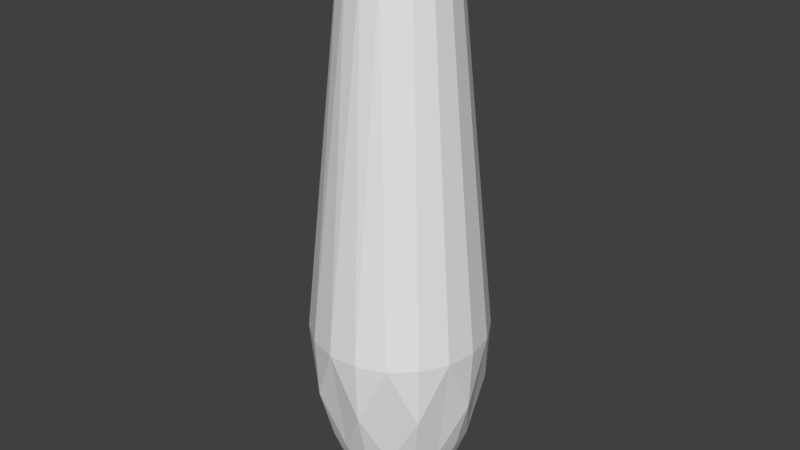 # Source: bowling_pin_COLLIDER.blend  (saved by Blender 2.78.0; exported with 4.5.12 LTS)
import bpy
from mathutils import Matrix  # noqa: F401  (used for matrix-valued properties, if any)

bpy.ops.wm.read_factory_settings(use_empty=True)
scene = bpy.context.scene
scene.name = 'Scene'

# ---- collections
col_collection_1 = bpy.data.collections.new('Collection 1'); scene.collection.children.link(col_collection_1)

# ---- world
world_world = bpy.data.worlds.new('World'); scene.world = world_world
world_world.color = (0.05088, 0.05088, 0.05088)
world_world.use_sun_shadow = False
world_world.sun_shadow_jitter_overblur = 0.0
world_world.cycles.sampling_method = 'MANUAL'

# ---- meshes
me_mesh = bpy.data.meshes.new('Mesh')
me_mesh.from_pydata([(0.2107, 2.181, 0.0001259), (0.341, 1.966, 0.0001259), (0.5737, -0.3652, 0.000126), (0.553, -0.7651, 0.000126), (0.4607, -1.109, 0.000126), (0.3195, -1.437, 0.000126), (0.1196, 2.212, -0.01004), (0.387, -1.304, -0.0328), (0.3488, -1.378, -0.05967), (0.2799, -1.483, -0.04786), (0.2037, -1.544, -0.03478), (9.771e-05, -1.578, 0.000126), (0.1987, 2.181, -0.07005), (0.2599, 2.13, -0.09167), (0.3215, 1.966, -0.1134), (0.5409, -0.3652, -0.1909), (0.4344, -1.109, -0.1533), (0.3662, -1.304, -0.1292), (0.3012, -1.437, -0.1063), (0.1079, -1.584, -0.03797), (0.3699, -1.215, -0.2064), (0.309, -1.378, -0.1724), (0.2154, -1.519, -0.1202), (0.3218, -1.304, -0.2173), (0.164, 2.181, -0.1322), (0.2474, 2.058, -0.1996), (0.2653, 1.966, -0.214), (0.4463, -0.3652, -0.3602), (0.4303, -0.7651, -0.3472), (0.3585, -1.109, -0.2893), (0.3296, -1.215, -0.266), (0.2486, -1.437, -0.2005), (0.07931, 2.212, -0.08987), (0.2799, -1.215, -0.3178), (0.2566, -1.304, -0.2913), (0.2339, -1.378, -0.2655), (0.1877, -1.483, -0.213), (0.1366, -1.544, -0.1549), (0.1105, 2.181, -0.1792), (0.1446, 2.13, -0.2345), (0.1788, 1.966, -0.2902), (0.3008, -0.3652, -0.4883), (0.2416, -1.109, -0.3921), (0.1675, -1.437, -0.2718), (0.06005, -1.584, -0.09724), (0.1749, -1.304, -0.3466), (0.132, -1.378, -0.3282), (0.106, -1.483, -0.2633), (0.04448, 2.181, -0.2058), (0.06707, 2.058, -0.3106), (0.07192, 1.966, -0.3331), (0.1209, -0.3652, -0.5606), (0.1166, -0.7651, -0.5403), (0.09715, -1.109, -0.4502), (0.0819, -1.304, -0.3794), (0.06738, -1.437, -0.3121), (0.04361, -1.544, -0.2018), (0.01807, -1.215, -0.4231), (0.01511, -1.378, -0.3534), (0.01215, -1.483, -0.2836), (-0.00499, 2.212, -0.1197), (-0.01638, -1.304, -0.3878), (-0.02666, 2.181, -0.2088), (-0.0349, 2.13, -0.2732), (-0.0432, 1.966, -0.338), (-0.07275, -0.3652, -0.5688), (-0.05841, -1.109, -0.4568), (-0.0537, -1.215, -0.42), (-0.04047, -1.437, -0.3166), (-0.01443, -1.584, -0.1133), (-0.1239, -1.215, -0.4049), (-0.1136, -1.304, -0.3711), (-0.1035, -1.378, -0.3382), (-0.08305, -1.483, -0.2714), (-0.06038, -1.544, -0.1974), (-0.09474, 2.181, -0.188), (-0.143, 2.058, -0.2837), (-0.1534, 1.966, -0.3043), (-0.2581, -0.3652, -0.512), (-0.2488, -0.7651, -0.4936), (-0.2073, -1.109, -0.4112), (-0.1437, -1.437, -0.285), (-0.2035, -1.304, -0.3305), (-0.2103, -1.378, -0.2844), (-0.1687, -1.483, -0.2282), (-0.08646, 2.212, -0.08283), (-0.246, 1.966, -0.2358), (-0.414, -0.3652, -0.3967), (-0.3991, -0.7651, -0.3824), (-0.3325, -1.109, -0.3186), (-0.2802, -1.304, -0.2685), (-0.2305, -1.437, -0.2209), (-0.149, -1.544, -0.1428), (-0.08246, -1.584, -0.07899), (-0.4751, -0.3652, -0.3211), (-0.4768, -0.5588, -0.3222), (-0.2931, -1.378, -0.198), (-0.2351, -1.483, -0.1589), (-0.3389, -1.304, -0.1892), (-0.1918, 2.181, -0.08664), (-0.2896, 2.058, -0.1308), (-0.3106, 1.966, -0.1403), (-0.5225, -0.3652, -0.2361), (-0.5037, -0.7651, -0.2276), (-0.4197, -1.109, -0.1896), (-0.2909, -1.437, -0.1314), (-0.555, -0.3652, -0.1444), (-0.557, -0.5588, -0.1449), (-0.4098, -1.215, -0.1066), (-0.3756, -1.304, -0.09771), (-0.3423, -1.378, -0.08903), (-0.2747, -1.483, -0.07142), (-0.1998, -1.544, -0.05192), (-0.2098, 2.181, -0.01774), (-0.2745, 2.13, -0.02324), (-0.3396, 1.966, -0.02879), (-0.5714, -0.3652, -0.04852), (-0.5508, -0.7651, -0.04676), (-0.4589, -1.109, -0.03894), (-0.4219, -1.215, -0.03579), (-0.3181, -1.437, -0.02696), (-0.1138, -1.584, -0.009571), (-0.1198, 2.212, 0.0001254), (-0.3882, -1.304, 0.0001266), (-0.5714, -0.3652, 0.04877), (-0.5735, -0.5588, 0.04894), (-0.5508, -0.7651, 0.04701), (-0.4985, -0.9834, 0.04257), (-0.4589, -1.109, 0.03919), (-0.3525, -1.378, 0.03013), (-0.2457, -1.519, 0.02104), (-0.2038, 2.181, 0.0532), (-0.3075, 2.058, 0.08022), (-0.3298, 1.966, 0.08603), (-0.557, -0.5588, 0.1452), (-0.4842, -0.9834, 0.1262), (-0.4098, -1.215, 0.1069), (-0.3756, -1.304, 0.09796), (-0.309, -1.437, 0.0806), (-0.5225, -0.3652, 0.2364), (-0.5037, -0.7651, 0.2279), (-0.4197, -1.109, 0.1899), (-0.3859, -1.215, 0.1746), (-0.3223, -1.378, 0.1459), (-0.2586, -1.483, 0.1171), (-0.1881, -1.544, 0.0852), (9.765e-05, 2.222, 0.0001254), (-0.3389, -1.304, 0.1895), (-0.1744, 2.181, 0.1181), (-0.2282, 2.13, 0.1544), (-0.2824, 1.966, 0.191), (-0.3508, -1.215, 0.2373), (-0.2645, -1.437, 0.179), (-0.09464, -1.584, 0.06416), (-0.08646, 2.212, 0.08308), (-0.414, -0.3652, 0.397), (-0.3325, -1.109, 0.3189), (-0.2802, -1.304, 0.2688), (-0.2554, -1.378, 0.245), (-0.178, -1.519, 0.1708), (-0.1252, 2.181, 0.1695), (-0.1889, 2.058, 0.2557), (-0.2026, 1.966, 0.2742), (-0.1898, -1.437, 0.2569), (-0.2035, -1.304, 0.3307), (-0.08524, -1.574, 0.1387), (-0.2581, -0.3652, 0.5123), (-0.2488, -0.7651, 0.4938), (-0.2073, -1.109, 0.4115), (-0.1592, -1.378, 0.3161), (-0.1109, -1.519, 0.2204), (-0.06158, 2.181, 0.2015), (-0.08059, 2.13, 0.2636), (-0.09973, 1.966, 0.3261), (-0.1239, -1.215, 0.4051), (-0.1136, -1.304, 0.3714), (-0.09342, -1.437, 0.3055), (-0.07275, -0.3652, 0.569), (-0.05841, -1.109, 0.457), (-0.0537, -1.215, 0.4203), (-0.04484, -1.378, 0.3511), (-0.03597, -1.483, 0.2818), (-0.02614, -1.544, 0.205), (-0.004991, 2.212, 0.1199), (-0.01638, -1.304, 0.388), (0.009038, 2.181, 0.2106), (0.01359, 2.058, 0.3177), (0.01457, 1.966, 0.3407), (0.01807, -1.215, 0.4233), (0.01365, -1.437, 0.3192), (0.004951, -1.584, 0.1144), (0.1209, -0.3652, 0.5608), (0.1166, -0.7651, 0.5406), (0.09715, -1.109, 0.4504), (0.0819, -1.304, 0.3797), (0.07464, -1.378, 0.346), (0.05206, -1.519, 0.2412), (0.1272, 1.966, 0.3165), (0.1192, -1.437, 0.2965), (0.1749, -1.304, 0.3468), (0.07337, -1.561, 0.1455), (0.3008, -0.3652, 0.4885), (0.2416, -1.109, 0.3924), (0.1856, -1.378, 0.3014), (0.1294, -1.519, 0.2101), (0.164, 2.181, 0.1325), (0.2474, 2.058, 0.1998), (0.2653, 1.966, 0.2143), (0.4463, -0.3652, 0.3604), (0.4303, -0.7651, 0.3475), (0.3585, -1.109, 0.2895), (0.3022, -1.304, 0.244), (0.2486, -1.437, 0.2008), (0.192, -1.519, 0.1551), (0.3699, -1.215, 0.2067), (0.309, -1.378, 0.1727), (0.3539, -1.304, 0.16), (0.3215, 1.966, 0.1137), (0.5409, -0.3652, 0.1912), (0.4344, -1.109, 0.1536), (0.3995, -1.215, 0.1412), (0.3012, -1.437, 0.1065), (0.1948, -1.544, 0.06894), (0.1079, -1.584, 0.03822), (0.4176, -1.215, 0.07171), (0.3828, -1.304, 0.06574), (0.3488, -1.378, 0.05992), (0.2799, -1.483, 0.04811), (0.318, 2.058, 0.0001259)], [], [(80, 79, 66), (7, 5, 8), (6, 0, 12), (5, 9, 8), (228, 0, 205, 206), (219, 220, 224), (15, 3, 16, 28), (28, 29, 42), (14, 1, 2), (16, 4, 7, 17), (146, 6, 32), (7, 8, 17), (6, 12, 32), (14, 26, 25), (17, 8, 18), (8, 9, 18), (9, 22, 18), (9, 10, 22), (10, 19, 22), (52, 53, 66), (228, 1, 14), (40, 27, 41), (17, 18, 21, 23), (32, 12, 24), (18, 31, 21), (25, 39, 24, 13), (18, 22, 31), (20, 29, 16), (22, 19, 37), (19, 44, 37), (19, 11, 44), (140, 141, 156), (17, 23, 20), (26, 14, 15), (23, 21, 35), (21, 31, 35), (31, 22, 36), (22, 37, 36), (78, 65, 79), (20, 30, 29), (40, 49, 39, 25), (12, 13, 24), (38, 24, 39), (20, 23, 30), (30, 23, 34), (23, 35, 34), (32, 24, 38), (35, 31, 43), (33, 42, 29), (31, 36, 43), (25, 26, 40), (40, 26, 27), (50, 41, 51), (30, 34, 33), (36, 37, 47), (37, 56, 47), (37, 44, 56), (65, 52, 66, 79), (44, 11, 69), (88, 79, 80, 89), (40, 50, 49), (146, 32, 60), (34, 35, 46, 45), (32, 38, 60), (35, 43, 46), (43, 36, 47), (166, 155, 167), (56, 44, 69), (54, 57, 53), (33, 34, 45), (50, 40, 41), (33, 45, 42), (60, 38, 48), (46, 43, 55), (49, 63, 48, 39), (43, 47, 55), (53, 42, 45, 54), (45, 46, 54), (64, 51, 65), (168, 167, 156), (64, 76, 63, 49), (38, 39, 48), (62, 48, 63), (54, 46, 58), (46, 55, 58), (55, 47, 59), (47, 56, 59), (103, 88, 89, 104), (69, 11, 93), (54, 61, 57), (64, 50, 51), (77, 65, 78), (54, 58, 61), (60, 48, 62), (58, 55, 68), (57, 66, 53), (55, 59, 68), (59, 56, 74), (56, 69, 74), (57, 67, 66), (49, 50, 64), (64, 77, 76), (57, 61, 67), (61, 58, 72), (58, 68, 72), (68, 59, 73), (59, 74, 73), (87, 78, 79, 88), (67, 61, 71), (146, 60, 85), (61, 72, 71), (60, 62, 85), (86, 78, 87), (67, 71, 70), (85, 62, 75), (72, 68, 81), (99, 75, 76, 100), (68, 73, 81), (70, 80, 66), (74, 69, 93), (103, 95, 88), (64, 65, 77), (62, 63, 75), (71, 72, 83, 82), (72, 81, 83), (81, 73, 84), (73, 74, 92, 84), (74, 93, 92), (88, 95, 87), (86, 100, 76), (94, 87, 95), (118, 127, 117), (108, 118, 104), (70, 71, 82), (77, 78, 86), (70, 82, 80), (117, 107, 103), (83, 81, 91), (99, 85, 75), (81, 84, 91), (89, 80, 82, 90), (82, 83, 90), (63, 76, 75), (100, 114, 99), (76, 77, 86), (117, 103, 104, 118), (90, 83, 91), (91, 84, 97), (84, 92, 97), (98, 108, 104), (135, 141, 140), (90, 91, 96), (104, 89, 90, 98), (90, 96, 98), (86, 101, 100), (91, 97, 105), (103, 107, 102, 95), (134, 140, 139), (113, 99, 114), (115, 132, 114, 100), (191, 177, 192), (96, 91, 105), (97, 92, 112, 111), (92, 93, 112), (192, 193, 202), (117, 126, 125), (98, 109, 108), (150, 139, 155), (150, 161, 149, 132), (98, 96, 110, 109), (96, 105, 110), (105, 97, 111), (112, 93, 121), (117, 125, 116, 107), (108, 119, 118), (100, 101, 115), (115, 133, 132), (136, 142, 141), (108, 109, 119), (85, 99, 113), (110, 105, 120), (94, 95, 102), (105, 111, 120), (106, 102, 107), (126, 117, 127), (119, 109, 123), (146, 85, 122), (109, 110, 123), (85, 113, 122), (118, 128, 127), (123, 137, 136), (118, 119, 128), (123, 136, 128, 119), (124, 125, 134), (123, 110, 129), (110, 120, 129), (120, 111, 130), (111, 112, 130), (133, 124, 134, 139), (93, 11, 121), (135, 140, 134, 126), (162, 155, 166), (136, 141, 135, 128), (113, 114, 131), (148, 131, 149), (123, 129, 137), (122, 113, 131), (129, 120, 138), (132, 149, 131, 114), (120, 130, 138), (106, 107, 116), (124, 116, 125), (112, 121, 130), (127, 128, 135), (151, 156, 141), (136, 137, 142), (137, 129, 143), (129, 138, 143), (138, 130, 144), (130, 145, 144), (130, 121, 145), (125, 126, 134), (142, 137, 147), (137, 143, 147), (150, 162, 161), (142, 147, 151), (122, 131, 148), (143, 138, 152), (155, 140, 156, 167), (138, 144, 152), (167, 168, 178), (145, 121, 153), (132, 133, 150), (208, 201, 209), (146, 122, 154), (147, 143, 158, 157), (122, 148, 154), (143, 152, 158), (152, 144, 159), (144, 145, 159), (177, 167, 178, 192), (209, 210, 219), (121, 11, 153), (148, 149, 160), (171, 160, 172), (154, 148, 160), (158, 152, 163), (161, 172, 160, 149), (152, 159, 163), (193, 192, 178), (145, 153, 159), (164, 174, 168), (151, 147, 157), (173, 186, 172, 161), (168, 156, 157, 164), (157, 158, 164), (159, 153, 165), (164, 158, 169), (158, 163, 169), (163, 159, 170), (159, 165, 170), (173, 166, 177), (210, 209, 202), (174, 178, 168), (154, 160, 171), (169, 163, 176), (151, 157, 156), (163, 170, 176), (153, 11, 165), (1, 218, 2), (164, 175, 174), (161, 162, 173), (173, 187, 186), (164, 169, 176, 175), (176, 170, 181), (170, 182, 181), (170, 165, 182), (201, 192, 202, 209), (174, 179, 178), (197, 191, 201), (188, 193, 178), (174, 175, 179), (175, 176, 180), (176, 181, 180), (179, 175, 184), (146, 154, 183), (175, 180, 184), (154, 171, 183), (182, 165, 190), (187, 177, 191), (165, 11, 190), (197, 206, 186), (171, 172, 185), (188, 194, 193), (179, 184, 188), (184, 180, 189), (183, 171, 185), (180, 181, 189), (205, 185, 186, 206), (183, 185, 205), (218, 208, 209), (218, 209, 219, 3), (184, 189, 195, 194), (189, 181, 196), (181, 182, 196), (3, 4, 16), (188, 184, 194), (3, 2, 218), (186, 187, 197), (194, 195, 198), (4, 3, 219), (195, 189, 198), (172, 186, 185), (189, 196, 198), (196, 182, 200), (182, 190, 200), (202, 193, 194, 199), (194, 198, 199), (29, 28, 16), (199, 198, 203), (198, 196, 204), (196, 200, 204), (207, 201, 208), (199, 211, 210, 202), (217, 208, 218), (183, 205, 6, 146), (199, 203, 211), (197, 207, 206), (203, 198, 212), (198, 204, 212), (200, 190, 223), (190, 11, 223), (211, 214, 210), (204, 200, 222, 213), (200, 223, 222), (191, 192, 201), (224, 4, 219), (15, 2, 3), (211, 203, 212), (212, 204, 213), (6, 205, 0), (211, 216, 214), (217, 207, 208), (228, 13, 0), (155, 139, 140), (211, 212, 215, 216), (177, 166, 167), (212, 221, 215), (214, 219, 210), (212, 213, 221), (217, 228, 206), (214, 220, 219), (206, 207, 217), (214, 216, 220), (216, 215, 221), (221, 213, 227), (213, 222, 227), (220, 216, 225), (216, 221, 225), (27, 15, 28), (1, 217, 218), (51, 41, 52), (220, 225, 224), (225, 221, 226), (217, 1, 228), (221, 227, 226), (224, 7, 4), (222, 223, 10), (223, 11, 19), (14, 2, 15), (53, 52, 42), (225, 226, 5, 7), (226, 227, 5), (227, 9, 5), (227, 222, 10, 9), (10, 223, 19), (224, 225, 7), (155, 162, 150), (115, 116, 124), (139, 150, 133), (115, 106, 116), (94, 101, 86), (26, 15, 27), (102, 106, 101), (126, 127, 135), (29, 30, 33), (94, 102, 101), (101, 106, 115), (133, 115, 124), (66, 67, 70), (87, 94, 86), (141, 142, 151), (191, 197, 187), (178, 179, 188), (166, 173, 162), (177, 187, 173), (201, 207, 197), (41, 27, 28), (14, 25, 13, 228), (12, 0, 13), (51, 52, 65), (41, 28, 42, 52), (17, 20, 16)])
me_mesh.use_remesh_preserve_volume = False
me_mesh.use_remesh_preserve_attributes = False
me_mesh.use_mirror_vertex_groups = False
me_mesh.update()

# ---- objects
ob_pin = bpy.data.objects.new('Pin ', me_mesh)

# ---- transforms, parenting, visibility, modifiers, constraints
ob_pin.location = (0.004798, -0.02061, 1.58)
ob_pin.rotation_euler = (1.571, -0.0, -0.0)
ob_pin.lineart.crease_threshold = 0.0

# ---- collection membership
col_collection_1.objects.link(ob_pin)

# ---- scene / render settings (as saved in the file)
scene.frame_start = 1; scene.frame_end = 250; scene.frame_set(1)
scene.render.engine = 'BLENDER_EEVEE_NEXT'
scene.render.resolution_percentage = 50
scene.render.dither_intensity = 0.0
scene.cycles.use_denoising = False
scene.cycles.samples = 128
scene.cycles.sampling_pattern = 'TABULATED_SOBOL'
scene.cycles.light_sampling_threshold = 0.0
scene.cycles.use_adaptive_sampling = False
scene.cycles.use_light_tree = False
scene.cycles.blur_glossy = 0.0
scene.cycles.sample_clamp_indirect = 0.0
scene.view_settings.view_transform = 'Standard'
bpy.context.view_layer.update()

# ---- added for rendering (the .blend has no active camera and no usable light): camera, sun
cam_auto = bpy.data.cameras.new('AutoCamera')
cam_auto.lens = 50.0
cam_auto.sensor_width = 36.0
cam_auto.clip_end = 1000.0
ob_auto_camera = bpy.data.objects.new('AutoCamera', cam_auto)
scene.collection.objects.link(ob_auto_camera)
ob_auto_camera.location = (3.83045, -4.6114, 4.95927)
ob_auto_camera.rotation_euler = (1.09748, -7.21219e-08, 0.694738)
scene.camera = ob_auto_camera
light_auto_sun = bpy.data.lights.new('AutoSun', 'SUN')
light_auto_sun.energy = 3.0
light_auto_sun.angle = 0.0523599
ob_auto_sun = bpy.data.objects.new('AutoSun', light_auto_sun)
scene.collection.objects.link(ob_auto_sun)
ob_auto_sun.rotation_euler = (0.872665, 0.174533, 0.523599)
bpy.context.view_layer.update()
